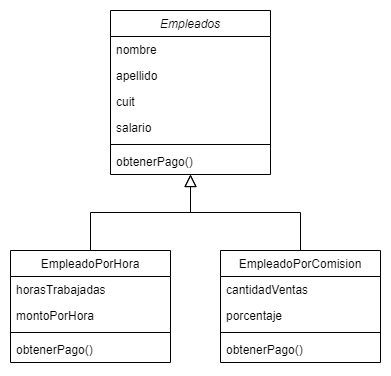

The diagram above was exported from draw.io. Its source (the exported page's mxGraphModel, read from the mxfile embedded in the PNG):
<mxGraphModel dx="868" dy="486" grid="1" gridSize="10" guides="1" tooltips="1" connect="1" arrows="1" fold="1" page="1" pageScale="1" pageWidth="827" pageHeight="1169" math="0" shadow="0">
  <root>
    <mxCell id="WIyWlLk6GJQsqaUBKTNV-0" />
    <mxCell id="WIyWlLk6GJQsqaUBKTNV-1" parent="WIyWlLk6GJQsqaUBKTNV-0" />
    <mxCell id="zkfFHV4jXpPFQw0GAbJ--0" value="Empleados" style="swimlane;fontStyle=2;align=center;verticalAlign=top;childLayout=stackLayout;horizontal=1;startSize=26;horizontalStack=0;resizeParent=1;resizeLast=0;collapsible=1;marginBottom=0;rounded=0;shadow=0;strokeWidth=1;" parent="WIyWlLk6GJQsqaUBKTNV-1" vertex="1">
      <mxGeometry x="220" y="120" width="160" height="164" as="geometry">
        <mxRectangle x="230" y="140" width="160" height="26" as="alternateBounds" />
      </mxGeometry>
    </mxCell>
    <mxCell id="zkfFHV4jXpPFQw0GAbJ--1" value="nombre" style="text;align=left;verticalAlign=top;spacingLeft=4;spacingRight=4;overflow=hidden;rotatable=0;points=[[0,0.5],[1,0.5]];portConstraint=eastwest;" parent="zkfFHV4jXpPFQw0GAbJ--0" vertex="1">
      <mxGeometry y="26" width="160" height="26" as="geometry" />
    </mxCell>
    <mxCell id="zkfFHV4jXpPFQw0GAbJ--2" value="apellido" style="text;align=left;verticalAlign=top;spacingLeft=4;spacingRight=4;overflow=hidden;rotatable=0;points=[[0,0.5],[1,0.5]];portConstraint=eastwest;rounded=0;shadow=0;html=0;" parent="zkfFHV4jXpPFQw0GAbJ--0" vertex="1">
      <mxGeometry y="52" width="160" height="26" as="geometry" />
    </mxCell>
    <mxCell id="KYvB11dENoRNeiSmm1aa-0" value="cuit" style="text;align=left;verticalAlign=top;spacingLeft=4;spacingRight=4;overflow=hidden;rotatable=0;points=[[0,0.5],[1,0.5]];portConstraint=eastwest;" vertex="1" parent="zkfFHV4jXpPFQw0GAbJ--0">
      <mxGeometry y="78" width="160" height="26" as="geometry" />
    </mxCell>
    <mxCell id="zkfFHV4jXpPFQw0GAbJ--3" value="salario" style="text;align=left;verticalAlign=top;spacingLeft=4;spacingRight=4;overflow=hidden;rotatable=0;points=[[0,0.5],[1,0.5]];portConstraint=eastwest;rounded=0;shadow=0;html=0;" parent="zkfFHV4jXpPFQw0GAbJ--0" vertex="1">
      <mxGeometry y="104" width="160" height="26" as="geometry" />
    </mxCell>
    <mxCell id="zkfFHV4jXpPFQw0GAbJ--4" value="" style="line;html=1;strokeWidth=1;align=left;verticalAlign=middle;spacingTop=-1;spacingLeft=3;spacingRight=3;rotatable=0;labelPosition=right;points=[];portConstraint=eastwest;" parent="zkfFHV4jXpPFQw0GAbJ--0" vertex="1">
      <mxGeometry y="130" width="160" height="8" as="geometry" />
    </mxCell>
    <mxCell id="KYvB11dENoRNeiSmm1aa-2" value="obtenerPago()" style="text;align=left;verticalAlign=top;spacingLeft=4;spacingRight=4;overflow=hidden;rotatable=0;points=[[0,0.5],[1,0.5]];portConstraint=eastwest;rounded=0;shadow=0;html=0;" vertex="1" parent="zkfFHV4jXpPFQw0GAbJ--0">
      <mxGeometry y="138" width="160" height="26" as="geometry" />
    </mxCell>
    <mxCell id="zkfFHV4jXpPFQw0GAbJ--6" value="EmpleadoPorHora" style="swimlane;fontStyle=0;align=center;verticalAlign=top;childLayout=stackLayout;horizontal=1;startSize=26;horizontalStack=0;resizeParent=1;resizeLast=0;collapsible=1;marginBottom=0;rounded=0;shadow=0;strokeWidth=1;" parent="WIyWlLk6GJQsqaUBKTNV-1" vertex="1">
      <mxGeometry x="120" y="360" width="160" height="112" as="geometry">
        <mxRectangle x="130" y="380" width="160" height="26" as="alternateBounds" />
      </mxGeometry>
    </mxCell>
    <mxCell id="zkfFHV4jXpPFQw0GAbJ--7" value="horasTrabajadas" style="text;align=left;verticalAlign=top;spacingLeft=4;spacingRight=4;overflow=hidden;rotatable=0;points=[[0,0.5],[1,0.5]];portConstraint=eastwest;" parent="zkfFHV4jXpPFQw0GAbJ--6" vertex="1">
      <mxGeometry y="26" width="160" height="26" as="geometry" />
    </mxCell>
    <mxCell id="zkfFHV4jXpPFQw0GAbJ--8" value="montoPorHora" style="text;align=left;verticalAlign=top;spacingLeft=4;spacingRight=4;overflow=hidden;rotatable=0;points=[[0,0.5],[1,0.5]];portConstraint=eastwest;rounded=0;shadow=0;html=0;" parent="zkfFHV4jXpPFQw0GAbJ--6" vertex="1">
      <mxGeometry y="52" width="160" height="26" as="geometry" />
    </mxCell>
    <mxCell id="zkfFHV4jXpPFQw0GAbJ--9" value="" style="line;html=1;strokeWidth=1;align=left;verticalAlign=middle;spacingTop=-1;spacingLeft=3;spacingRight=3;rotatable=0;labelPosition=right;points=[];portConstraint=eastwest;" parent="zkfFHV4jXpPFQw0GAbJ--6" vertex="1">
      <mxGeometry y="78" width="160" height="8" as="geometry" />
    </mxCell>
    <mxCell id="KYvB11dENoRNeiSmm1aa-3" value="obtenerPago()" style="text;align=left;verticalAlign=top;spacingLeft=4;spacingRight=4;overflow=hidden;rotatable=0;points=[[0,0.5],[1,0.5]];portConstraint=eastwest;rounded=0;shadow=0;html=0;" vertex="1" parent="zkfFHV4jXpPFQw0GAbJ--6">
      <mxGeometry y="86" width="160" height="26" as="geometry" />
    </mxCell>
    <mxCell id="zkfFHV4jXpPFQw0GAbJ--12" value="" style="endArrow=block;endSize=10;endFill=0;shadow=0;strokeWidth=1;rounded=0;edgeStyle=elbowEdgeStyle;elbow=vertical;" parent="WIyWlLk6GJQsqaUBKTNV-1" source="zkfFHV4jXpPFQw0GAbJ--6" target="zkfFHV4jXpPFQw0GAbJ--0" edge="1">
      <mxGeometry width="160" relative="1" as="geometry">
        <mxPoint x="200" y="203" as="sourcePoint" />
        <mxPoint x="200" y="203" as="targetPoint" />
      </mxGeometry>
    </mxCell>
    <mxCell id="zkfFHV4jXpPFQw0GAbJ--13" value="EmpleadoPorComision" style="swimlane;fontStyle=0;align=center;verticalAlign=top;childLayout=stackLayout;horizontal=1;startSize=26;horizontalStack=0;resizeParent=1;resizeLast=0;collapsible=1;marginBottom=0;rounded=0;shadow=0;strokeWidth=1;" parent="WIyWlLk6GJQsqaUBKTNV-1" vertex="1">
      <mxGeometry x="330" y="360" width="160" height="112" as="geometry">
        <mxRectangle x="340" y="380" width="170" height="26" as="alternateBounds" />
      </mxGeometry>
    </mxCell>
    <mxCell id="zkfFHV4jXpPFQw0GAbJ--14" value="cantidadVentas" style="text;align=left;verticalAlign=top;spacingLeft=4;spacingRight=4;overflow=hidden;rotatable=0;points=[[0,0.5],[1,0.5]];portConstraint=eastwest;" parent="zkfFHV4jXpPFQw0GAbJ--13" vertex="1">
      <mxGeometry y="26" width="160" height="26" as="geometry" />
    </mxCell>
    <mxCell id="KYvB11dENoRNeiSmm1aa-1" value="porcentaje" style="text;align=left;verticalAlign=top;spacingLeft=4;spacingRight=4;overflow=hidden;rotatable=0;points=[[0,0.5],[1,0.5]];portConstraint=eastwest;" vertex="1" parent="zkfFHV4jXpPFQw0GAbJ--13">
      <mxGeometry y="52" width="160" height="26" as="geometry" />
    </mxCell>
    <mxCell id="zkfFHV4jXpPFQw0GAbJ--15" value="" style="line;html=1;strokeWidth=1;align=left;verticalAlign=middle;spacingTop=-1;spacingLeft=3;spacingRight=3;rotatable=0;labelPosition=right;points=[];portConstraint=eastwest;" parent="zkfFHV4jXpPFQw0GAbJ--13" vertex="1">
      <mxGeometry y="78" width="160" height="8" as="geometry" />
    </mxCell>
    <mxCell id="KYvB11dENoRNeiSmm1aa-4" value="obtenerPago()" style="text;align=left;verticalAlign=top;spacingLeft=4;spacingRight=4;overflow=hidden;rotatable=0;points=[[0,0.5],[1,0.5]];portConstraint=eastwest;rounded=0;shadow=0;html=0;" vertex="1" parent="zkfFHV4jXpPFQw0GAbJ--13">
      <mxGeometry y="86" width="160" height="26" as="geometry" />
    </mxCell>
    <mxCell id="zkfFHV4jXpPFQw0GAbJ--16" value="" style="endArrow=block;endSize=10;endFill=0;shadow=0;strokeWidth=1;rounded=0;edgeStyle=elbowEdgeStyle;elbow=vertical;" parent="WIyWlLk6GJQsqaUBKTNV-1" source="zkfFHV4jXpPFQw0GAbJ--13" target="zkfFHV4jXpPFQw0GAbJ--0" edge="1">
      <mxGeometry width="160" relative="1" as="geometry">
        <mxPoint x="210" y="373" as="sourcePoint" />
        <mxPoint x="310" y="271" as="targetPoint" />
      </mxGeometry>
    </mxCell>
  </root>
</mxGraphModel>